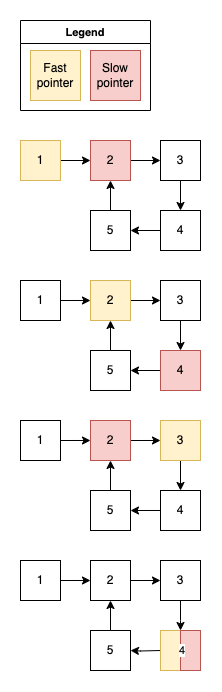

The diagram above was exported from draw.io. Its source (the exported page's mxGraphModel, read from the mxfile embedded in the PNG):
<mxGraphModel dx="1481" dy="-1433" grid="1" gridSize="10" guides="1" tooltips="1" connect="1" arrows="1" fold="1" page="1" pageScale="1" pageWidth="827" pageHeight="1169" math="0" shadow="0">
  <root>
    <mxCell id="0" />
    <mxCell id="1" parent="0" />
    <mxCell id="kV4kFCf9rspu9pRMErMe-358" value="Legend" style="swimlane;whiteSpace=wrap;html=1;fontFamily=Helvetica;fontSize=11;fontColor=default;labelBackgroundColor=default;" vertex="1" parent="1">
      <mxGeometry x="120" y="2440" width="130" height="90" as="geometry" />
    </mxCell>
    <mxCell id="kV4kFCf9rspu9pRMErMe-359" value="Fast pointer" style="whiteSpace=wrap;html=1;aspect=fixed;fillColor=#fff2cc;strokeColor=#d6b656;" vertex="1" parent="kV4kFCf9rspu9pRMErMe-358">
      <mxGeometry x="10" y="30" width="50" height="50" as="geometry" />
    </mxCell>
    <mxCell id="kV4kFCf9rspu9pRMErMe-360" value="Slow&lt;div&gt;pointer&lt;/div&gt;" style="whiteSpace=wrap;html=1;aspect=fixed;fillColor=#f8cecc;strokeColor=#b85450;" vertex="1" parent="kV4kFCf9rspu9pRMErMe-358">
      <mxGeometry x="70" y="30" width="50" height="50" as="geometry" />
    </mxCell>
    <mxCell id="kV4kFCf9rspu9pRMErMe-525" style="edgeStyle=orthogonalEdgeStyle;shape=connector;curved=1;rounded=0;orthogonalLoop=1;jettySize=auto;html=1;strokeColor=default;align=center;verticalAlign=middle;fontFamily=Helvetica;fontSize=11;fontColor=default;labelBackgroundColor=default;endArrow=classic;" edge="1" parent="1" source="kV4kFCf9rspu9pRMErMe-523" target="kV4kFCf9rspu9pRMErMe-524">
      <mxGeometry relative="1" as="geometry" />
    </mxCell>
    <mxCell id="kV4kFCf9rspu9pRMErMe-523" value="1" style="whiteSpace=wrap;html=1;aspect=fixed;fillColor=#fff2cc;strokeColor=#d6b656;" vertex="1" parent="1">
      <mxGeometry x="120" y="2560" width="40" height="40" as="geometry" />
    </mxCell>
    <mxCell id="kV4kFCf9rspu9pRMErMe-657" style="edgeStyle=orthogonalEdgeStyle;shape=connector;curved=1;rounded=0;orthogonalLoop=1;jettySize=auto;html=1;strokeColor=default;align=center;verticalAlign=middle;fontFamily=Helvetica;fontSize=11;fontColor=default;labelBackgroundColor=default;endArrow=classic;" edge="1" parent="1" source="kV4kFCf9rspu9pRMErMe-524" target="kV4kFCf9rspu9pRMErMe-655">
      <mxGeometry relative="1" as="geometry" />
    </mxCell>
    <mxCell id="kV4kFCf9rspu9pRMErMe-524" value="2" style="whiteSpace=wrap;html=1;aspect=fixed;fillColor=#f8cecc;strokeColor=#b85450;" vertex="1" parent="1">
      <mxGeometry x="190" y="2560" width="40" height="40" as="geometry" />
    </mxCell>
    <mxCell id="kV4kFCf9rspu9pRMErMe-658" style="edgeStyle=orthogonalEdgeStyle;shape=connector;curved=1;rounded=0;orthogonalLoop=1;jettySize=auto;html=1;strokeColor=default;align=center;verticalAlign=middle;fontFamily=Helvetica;fontSize=11;fontColor=default;labelBackgroundColor=default;endArrow=classic;" edge="1" parent="1" source="kV4kFCf9rspu9pRMErMe-655" target="kV4kFCf9rspu9pRMErMe-656">
      <mxGeometry relative="1" as="geometry" />
    </mxCell>
    <mxCell id="kV4kFCf9rspu9pRMErMe-655" value="3" style="whiteSpace=wrap;html=1;aspect=fixed;" vertex="1" parent="1">
      <mxGeometry x="260" y="2560" width="40" height="40" as="geometry" />
    </mxCell>
    <mxCell id="kV4kFCf9rspu9pRMErMe-661" style="edgeStyle=orthogonalEdgeStyle;shape=connector;curved=1;rounded=0;orthogonalLoop=1;jettySize=auto;html=1;strokeColor=default;align=center;verticalAlign=middle;fontFamily=Helvetica;fontSize=11;fontColor=default;labelBackgroundColor=default;endArrow=classic;" edge="1" parent="1" source="kV4kFCf9rspu9pRMErMe-656" target="kV4kFCf9rspu9pRMErMe-660">
      <mxGeometry relative="1" as="geometry" />
    </mxCell>
    <mxCell id="kV4kFCf9rspu9pRMErMe-656" value="4" style="whiteSpace=wrap;html=1;aspect=fixed;" vertex="1" parent="1">
      <mxGeometry x="260" y="2630" width="40" height="40" as="geometry" />
    </mxCell>
    <mxCell id="kV4kFCf9rspu9pRMErMe-662" style="edgeStyle=orthogonalEdgeStyle;shape=connector;curved=1;rounded=0;orthogonalLoop=1;jettySize=auto;html=1;exitX=0.5;exitY=0;exitDx=0;exitDy=0;entryX=0.5;entryY=1;entryDx=0;entryDy=0;strokeColor=default;align=center;verticalAlign=middle;fontFamily=Helvetica;fontSize=11;fontColor=default;labelBackgroundColor=default;endArrow=classic;" edge="1" parent="1" source="kV4kFCf9rspu9pRMErMe-660" target="kV4kFCf9rspu9pRMErMe-524">
      <mxGeometry relative="1" as="geometry" />
    </mxCell>
    <mxCell id="kV4kFCf9rspu9pRMErMe-660" value="5" style="whiteSpace=wrap;html=1;aspect=fixed;" vertex="1" parent="1">
      <mxGeometry x="190" y="2630" width="40" height="40" as="geometry" />
    </mxCell>
    <mxCell id="kV4kFCf9rspu9pRMErMe-663" style="edgeStyle=orthogonalEdgeStyle;shape=connector;curved=1;rounded=0;orthogonalLoop=1;jettySize=auto;html=1;strokeColor=default;align=center;verticalAlign=middle;fontFamily=Helvetica;fontSize=11;fontColor=default;labelBackgroundColor=default;endArrow=classic;" edge="1" source="kV4kFCf9rspu9pRMErMe-664" target="kV4kFCf9rspu9pRMErMe-666" parent="1">
      <mxGeometry relative="1" as="geometry" />
    </mxCell>
    <mxCell id="kV4kFCf9rspu9pRMErMe-664" value="1" style="whiteSpace=wrap;html=1;aspect=fixed;" vertex="1" parent="1">
      <mxGeometry x="120" y="2700" width="40" height="40" as="geometry" />
    </mxCell>
    <mxCell id="kV4kFCf9rspu9pRMErMe-665" style="edgeStyle=orthogonalEdgeStyle;shape=connector;curved=1;rounded=0;orthogonalLoop=1;jettySize=auto;html=1;strokeColor=default;align=center;verticalAlign=middle;fontFamily=Helvetica;fontSize=11;fontColor=default;labelBackgroundColor=default;endArrow=classic;" edge="1" source="kV4kFCf9rspu9pRMErMe-666" target="kV4kFCf9rspu9pRMErMe-668" parent="1">
      <mxGeometry relative="1" as="geometry" />
    </mxCell>
    <mxCell id="kV4kFCf9rspu9pRMErMe-666" value="2" style="whiteSpace=wrap;html=1;aspect=fixed;fillColor=#fff2cc;strokeColor=#d6b656;" vertex="1" parent="1">
      <mxGeometry x="190" y="2700" width="40" height="40" as="geometry" />
    </mxCell>
    <mxCell id="kV4kFCf9rspu9pRMErMe-667" style="edgeStyle=orthogonalEdgeStyle;shape=connector;curved=1;rounded=0;orthogonalLoop=1;jettySize=auto;html=1;strokeColor=default;align=center;verticalAlign=middle;fontFamily=Helvetica;fontSize=11;fontColor=default;labelBackgroundColor=default;endArrow=classic;" edge="1" source="kV4kFCf9rspu9pRMErMe-668" target="kV4kFCf9rspu9pRMErMe-670" parent="1">
      <mxGeometry relative="1" as="geometry" />
    </mxCell>
    <mxCell id="kV4kFCf9rspu9pRMErMe-668" value="3" style="whiteSpace=wrap;html=1;aspect=fixed;" vertex="1" parent="1">
      <mxGeometry x="260" y="2700" width="40" height="40" as="geometry" />
    </mxCell>
    <mxCell id="kV4kFCf9rspu9pRMErMe-669" style="edgeStyle=orthogonalEdgeStyle;shape=connector;curved=1;rounded=0;orthogonalLoop=1;jettySize=auto;html=1;strokeColor=default;align=center;verticalAlign=middle;fontFamily=Helvetica;fontSize=11;fontColor=default;labelBackgroundColor=default;endArrow=classic;" edge="1" source="kV4kFCf9rspu9pRMErMe-670" target="kV4kFCf9rspu9pRMErMe-672" parent="1">
      <mxGeometry relative="1" as="geometry" />
    </mxCell>
    <mxCell id="kV4kFCf9rspu9pRMErMe-670" value="4" style="whiteSpace=wrap;html=1;aspect=fixed;fillColor=#f8cecc;strokeColor=#b85450;" vertex="1" parent="1">
      <mxGeometry x="260" y="2770" width="40" height="40" as="geometry" />
    </mxCell>
    <mxCell id="kV4kFCf9rspu9pRMErMe-671" style="edgeStyle=orthogonalEdgeStyle;shape=connector;curved=1;rounded=0;orthogonalLoop=1;jettySize=auto;html=1;exitX=0.5;exitY=0;exitDx=0;exitDy=0;entryX=0.5;entryY=1;entryDx=0;entryDy=0;strokeColor=default;align=center;verticalAlign=middle;fontFamily=Helvetica;fontSize=11;fontColor=default;labelBackgroundColor=default;endArrow=classic;" edge="1" source="kV4kFCf9rspu9pRMErMe-672" target="kV4kFCf9rspu9pRMErMe-666" parent="1">
      <mxGeometry relative="1" as="geometry" />
    </mxCell>
    <mxCell id="kV4kFCf9rspu9pRMErMe-672" value="5" style="whiteSpace=wrap;html=1;aspect=fixed;" vertex="1" parent="1">
      <mxGeometry x="190" y="2770" width="40" height="40" as="geometry" />
    </mxCell>
    <mxCell id="kV4kFCf9rspu9pRMErMe-673" style="edgeStyle=orthogonalEdgeStyle;shape=connector;curved=1;rounded=0;orthogonalLoop=1;jettySize=auto;html=1;strokeColor=default;align=center;verticalAlign=middle;fontFamily=Helvetica;fontSize=11;fontColor=default;labelBackgroundColor=default;endArrow=classic;" edge="1" source="kV4kFCf9rspu9pRMErMe-674" target="kV4kFCf9rspu9pRMErMe-676" parent="1">
      <mxGeometry relative="1" as="geometry" />
    </mxCell>
    <mxCell id="kV4kFCf9rspu9pRMErMe-674" value="1" style="whiteSpace=wrap;html=1;aspect=fixed;" vertex="1" parent="1">
      <mxGeometry x="120" y="2840" width="40" height="40" as="geometry" />
    </mxCell>
    <mxCell id="kV4kFCf9rspu9pRMErMe-675" style="edgeStyle=orthogonalEdgeStyle;shape=connector;curved=1;rounded=0;orthogonalLoop=1;jettySize=auto;html=1;strokeColor=default;align=center;verticalAlign=middle;fontFamily=Helvetica;fontSize=11;fontColor=default;labelBackgroundColor=default;endArrow=classic;" edge="1" source="kV4kFCf9rspu9pRMErMe-676" target="kV4kFCf9rspu9pRMErMe-678" parent="1">
      <mxGeometry relative="1" as="geometry" />
    </mxCell>
    <mxCell id="kV4kFCf9rspu9pRMErMe-676" value="2" style="whiteSpace=wrap;html=1;aspect=fixed;fillColor=#f8cecc;strokeColor=#b85450;" vertex="1" parent="1">
      <mxGeometry x="190" y="2840" width="40" height="40" as="geometry" />
    </mxCell>
    <mxCell id="kV4kFCf9rspu9pRMErMe-677" style="edgeStyle=orthogonalEdgeStyle;shape=connector;curved=1;rounded=0;orthogonalLoop=1;jettySize=auto;html=1;strokeColor=default;align=center;verticalAlign=middle;fontFamily=Helvetica;fontSize=11;fontColor=default;labelBackgroundColor=default;endArrow=classic;" edge="1" source="kV4kFCf9rspu9pRMErMe-678" target="kV4kFCf9rspu9pRMErMe-680" parent="1">
      <mxGeometry relative="1" as="geometry" />
    </mxCell>
    <mxCell id="kV4kFCf9rspu9pRMErMe-678" value="3" style="whiteSpace=wrap;html=1;aspect=fixed;fillColor=#fff2cc;strokeColor=#d6b656;" vertex="1" parent="1">
      <mxGeometry x="260" y="2840" width="40" height="40" as="geometry" />
    </mxCell>
    <mxCell id="kV4kFCf9rspu9pRMErMe-679" style="edgeStyle=orthogonalEdgeStyle;shape=connector;curved=1;rounded=0;orthogonalLoop=1;jettySize=auto;html=1;strokeColor=default;align=center;verticalAlign=middle;fontFamily=Helvetica;fontSize=11;fontColor=default;labelBackgroundColor=default;endArrow=classic;" edge="1" source="kV4kFCf9rspu9pRMErMe-680" target="kV4kFCf9rspu9pRMErMe-682" parent="1">
      <mxGeometry relative="1" as="geometry" />
    </mxCell>
    <mxCell id="kV4kFCf9rspu9pRMErMe-680" value="4" style="whiteSpace=wrap;html=1;aspect=fixed;" vertex="1" parent="1">
      <mxGeometry x="260" y="2910" width="40" height="40" as="geometry" />
    </mxCell>
    <mxCell id="kV4kFCf9rspu9pRMErMe-681" style="edgeStyle=orthogonalEdgeStyle;shape=connector;curved=1;rounded=0;orthogonalLoop=1;jettySize=auto;html=1;exitX=0.5;exitY=0;exitDx=0;exitDy=0;entryX=0.5;entryY=1;entryDx=0;entryDy=0;strokeColor=default;align=center;verticalAlign=middle;fontFamily=Helvetica;fontSize=11;fontColor=default;labelBackgroundColor=default;endArrow=classic;" edge="1" source="kV4kFCf9rspu9pRMErMe-682" target="kV4kFCf9rspu9pRMErMe-676" parent="1">
      <mxGeometry relative="1" as="geometry" />
    </mxCell>
    <mxCell id="kV4kFCf9rspu9pRMErMe-682" value="5" style="whiteSpace=wrap;html=1;aspect=fixed;" vertex="1" parent="1">
      <mxGeometry x="190" y="2910" width="40" height="40" as="geometry" />
    </mxCell>
    <mxCell id="kV4kFCf9rspu9pRMErMe-683" style="edgeStyle=orthogonalEdgeStyle;shape=connector;curved=1;rounded=0;orthogonalLoop=1;jettySize=auto;html=1;strokeColor=default;align=center;verticalAlign=middle;fontFamily=Helvetica;fontSize=11;fontColor=default;labelBackgroundColor=default;endArrow=classic;" edge="1" source="kV4kFCf9rspu9pRMErMe-684" target="kV4kFCf9rspu9pRMErMe-686" parent="1">
      <mxGeometry relative="1" as="geometry" />
    </mxCell>
    <mxCell id="kV4kFCf9rspu9pRMErMe-684" value="1" style="whiteSpace=wrap;html=1;aspect=fixed;" vertex="1" parent="1">
      <mxGeometry x="120" y="2980" width="40" height="40" as="geometry" />
    </mxCell>
    <mxCell id="kV4kFCf9rspu9pRMErMe-685" style="edgeStyle=orthogonalEdgeStyle;shape=connector;curved=1;rounded=0;orthogonalLoop=1;jettySize=auto;html=1;strokeColor=default;align=center;verticalAlign=middle;fontFamily=Helvetica;fontSize=11;fontColor=default;labelBackgroundColor=default;endArrow=classic;" edge="1" source="kV4kFCf9rspu9pRMErMe-686" target="kV4kFCf9rspu9pRMErMe-688" parent="1">
      <mxGeometry relative="1" as="geometry" />
    </mxCell>
    <mxCell id="kV4kFCf9rspu9pRMErMe-686" value="2" style="whiteSpace=wrap;html=1;aspect=fixed;" vertex="1" parent="1">
      <mxGeometry x="190" y="2980" width="40" height="40" as="geometry" />
    </mxCell>
    <mxCell id="kV4kFCf9rspu9pRMErMe-687" style="edgeStyle=orthogonalEdgeStyle;shape=connector;curved=1;rounded=0;orthogonalLoop=1;jettySize=auto;html=1;strokeColor=default;align=center;verticalAlign=middle;fontFamily=Helvetica;fontSize=11;fontColor=default;labelBackgroundColor=default;endArrow=classic;" edge="1" source="kV4kFCf9rspu9pRMErMe-688" parent="1">
      <mxGeometry relative="1" as="geometry">
        <mxPoint x="280.0000000000002" y="3050" as="targetPoint" />
      </mxGeometry>
    </mxCell>
    <mxCell id="kV4kFCf9rspu9pRMErMe-688" value="3" style="whiteSpace=wrap;html=1;aspect=fixed;" vertex="1" parent="1">
      <mxGeometry x="260" y="2980" width="40" height="40" as="geometry" />
    </mxCell>
    <mxCell id="kV4kFCf9rspu9pRMErMe-689" style="edgeStyle=orthogonalEdgeStyle;shape=connector;curved=1;rounded=0;orthogonalLoop=1;jettySize=auto;html=1;strokeColor=default;align=center;verticalAlign=middle;fontFamily=Helvetica;fontSize=11;fontColor=default;labelBackgroundColor=default;endArrow=classic;" edge="1" target="kV4kFCf9rspu9pRMErMe-692" parent="1">
      <mxGeometry relative="1" as="geometry">
        <mxPoint x="259.9999999999998" y="3070" as="sourcePoint" />
      </mxGeometry>
    </mxCell>
    <mxCell id="kV4kFCf9rspu9pRMErMe-691" style="edgeStyle=orthogonalEdgeStyle;shape=connector;curved=1;rounded=0;orthogonalLoop=1;jettySize=auto;html=1;exitX=0.5;exitY=0;exitDx=0;exitDy=0;entryX=0.5;entryY=1;entryDx=0;entryDy=0;strokeColor=default;align=center;verticalAlign=middle;fontFamily=Helvetica;fontSize=11;fontColor=default;labelBackgroundColor=default;endArrow=classic;" edge="1" source="kV4kFCf9rspu9pRMErMe-692" target="kV4kFCf9rspu9pRMErMe-686" parent="1">
      <mxGeometry relative="1" as="geometry" />
    </mxCell>
    <mxCell id="kV4kFCf9rspu9pRMErMe-692" value="5" style="whiteSpace=wrap;html=1;aspect=fixed;" vertex="1" parent="1">
      <mxGeometry x="190" y="3050" width="40" height="40" as="geometry" />
    </mxCell>
    <mxCell id="kV4kFCf9rspu9pRMErMe-696" value="" style="group" vertex="1" connectable="0" parent="1">
      <mxGeometry x="260" y="3050" width="40" height="40" as="geometry" />
    </mxCell>
    <mxCell id="kV4kFCf9rspu9pRMErMe-693" value="" style="rounded=0;whiteSpace=wrap;html=1;fontFamily=Helvetica;fontSize=11;labelBackgroundColor=default;fillColor=#fff2cc;strokeColor=#d6b656;" vertex="1" parent="kV4kFCf9rspu9pRMErMe-696">
      <mxGeometry width="20" height="40" as="geometry" />
    </mxCell>
    <mxCell id="kV4kFCf9rspu9pRMErMe-694" value="" style="rounded=0;whiteSpace=wrap;html=1;fontFamily=Helvetica;fontSize=11;labelBackgroundColor=default;fillColor=#f8cecc;strokeColor=#b85450;" vertex="1" parent="kV4kFCf9rspu9pRMErMe-696">
      <mxGeometry x="20" width="20" height="40" as="geometry" />
    </mxCell>
    <mxCell id="kV4kFCf9rspu9pRMErMe-695" value="4" style="text;html=1;align=center;verticalAlign=middle;whiteSpace=wrap;rounded=0;fontFamily=Helvetica;fontSize=11;fontColor=default;labelBackgroundColor=default;" vertex="1" parent="kV4kFCf9rspu9pRMErMe-696">
      <mxGeometry x="14" y="5" width="16" height="30" as="geometry" />
    </mxCell>
  </root>
</mxGraphModel>